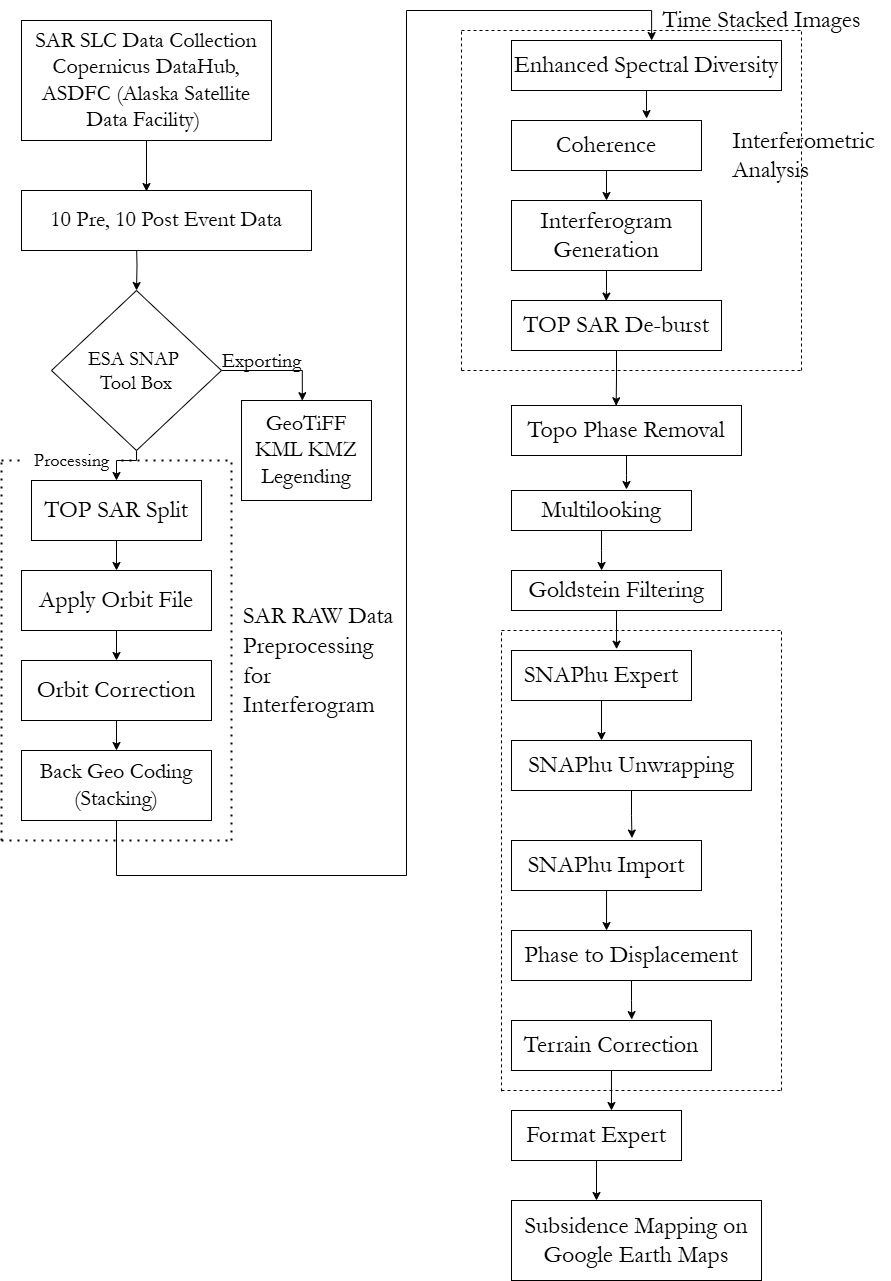

The diagram above was exported from draw.io. Its source (the exported page's mxGraphModel, read from the mxfile embedded in the PNG):
<mxGraphModel dx="1113" dy="756" grid="1" gridSize="10" guides="1" tooltips="1" connect="1" arrows="1" fold="1" page="1" pageScale="1" pageWidth="850" pageHeight="1100" background="#ffffff" math="0" shadow="0">
  <root>
    <mxCell id="0" />
    <mxCell id="1" parent="0" />
    <mxCell id="DF4jb2aB5gfSyE9EOcq--1" value="&lt;font face=&quot;Garamond&quot; style=&quot;font-size: 22px;&quot;&gt;SAR SLC Data Collection Copernicus DataHub, ASDFC (Alaska Satellite Data Facility)&amp;nbsp;&lt;/font&gt;" style="rounded=0;whiteSpace=wrap;html=1;" vertex="1" parent="1">
      <mxGeometry x="40" y="50" width="250" height="120" as="geometry" />
    </mxCell>
    <mxCell id="DF4jb2aB5gfSyE9EOcq--11" style="edgeStyle=orthogonalEdgeStyle;rounded=0;orthogonalLoop=1;jettySize=auto;html=1;" edge="1" parent="1" target="DF4jb2aB5gfSyE9EOcq--3">
      <mxGeometry relative="1" as="geometry">
        <mxPoint x="155" y="270" as="sourcePoint" />
        <mxPoint x="150" y="310" as="targetPoint" />
        <Array as="points" />
      </mxGeometry>
    </mxCell>
    <mxCell id="DF4jb2aB5gfSyE9EOcq--2" value="&lt;font face=&quot;Garamond&quot; style=&quot;font-size: 22px;&quot;&gt;10 Pre, 10 Post Event Data&lt;/font&gt;" style="rounded=0;whiteSpace=wrap;html=1;" vertex="1" parent="1">
      <mxGeometry x="40" y="220" width="290" height="60" as="geometry" />
    </mxCell>
    <mxCell id="DF4jb2aB5gfSyE9EOcq--14" style="edgeStyle=orthogonalEdgeStyle;rounded=0;orthogonalLoop=1;jettySize=auto;html=1;exitX=1;exitY=0.5;exitDx=0;exitDy=0;entryX=0.468;entryY=0.002;entryDx=0;entryDy=0;entryPerimeter=0;" edge="1" parent="1" source="DF4jb2aB5gfSyE9EOcq--3" target="DF4jb2aB5gfSyE9EOcq--4">
      <mxGeometry relative="1" as="geometry">
        <mxPoint x="320" y="384.83333333333337" as="targetPoint" />
        <Array as="points">
          <mxPoint x="321" y="400" />
        </Array>
      </mxGeometry>
    </mxCell>
    <mxCell id="DF4jb2aB5gfSyE9EOcq--22" style="edgeStyle=orthogonalEdgeStyle;rounded=0;orthogonalLoop=1;jettySize=auto;html=1;entryX=0.5;entryY=0;entryDx=0;entryDy=0;" edge="1" parent="1" source="DF4jb2aB5gfSyE9EOcq--3" target="DF4jb2aB5gfSyE9EOcq--5">
      <mxGeometry relative="1" as="geometry">
        <Array as="points">
          <mxPoint x="155" y="490" />
          <mxPoint x="135" y="490" />
        </Array>
      </mxGeometry>
    </mxCell>
    <mxCell id="DF4jb2aB5gfSyE9EOcq--3" value="&lt;font face=&quot;Garamond&quot; style=&quot;font-size: 20px;&quot;&gt;ESA SNAP&amp;nbsp;&lt;/font&gt;&lt;div&gt;&lt;font face=&quot;Garamond&quot; style=&quot;font-size: 20px;&quot;&gt;Tool Box&lt;/font&gt;&lt;/div&gt;" style="rhombus;whiteSpace=wrap;html=1;" vertex="1" parent="1">
      <mxGeometry x="70" y="320" width="170" height="160" as="geometry" />
    </mxCell>
    <mxCell id="DF4jb2aB5gfSyE9EOcq--4" value="&lt;font face=&quot;Garamond&quot; style=&quot;font-size: 22px;&quot;&gt;GeoTiFF&lt;/font&gt;&lt;div&gt;&lt;font face=&quot;Garamond&quot; style=&quot;font-size: 22px;&quot;&gt;KML KMZ&lt;/font&gt;&lt;/div&gt;&lt;div&gt;&lt;font face=&quot;Garamond&quot; style=&quot;font-size: 22px;&quot;&gt;Legending&lt;/font&gt;&lt;/div&gt;" style="rounded=0;whiteSpace=wrap;html=1;" vertex="1" parent="1">
      <mxGeometry x="260" y="430" width="130" height="100" as="geometry" />
    </mxCell>
    <mxCell id="DF4jb2aB5gfSyE9EOcq--19" style="edgeStyle=orthogonalEdgeStyle;rounded=0;orthogonalLoop=1;jettySize=auto;html=1;entryX=0.5;entryY=0;entryDx=0;entryDy=0;" edge="1" parent="1" source="DF4jb2aB5gfSyE9EOcq--5" target="DF4jb2aB5gfSyE9EOcq--6">
      <mxGeometry relative="1" as="geometry" />
    </mxCell>
    <mxCell id="DF4jb2aB5gfSyE9EOcq--5" value="&lt;font face=&quot;Garamond&quot; style=&quot;font-size: 24px;&quot;&gt;TOP SAR Split&lt;/font&gt;" style="rounded=0;whiteSpace=wrap;html=1;" vertex="1" parent="1">
      <mxGeometry x="50" y="510" width="170" height="60" as="geometry" />
    </mxCell>
    <mxCell id="DF4jb2aB5gfSyE9EOcq--20" style="edgeStyle=orthogonalEdgeStyle;rounded=0;orthogonalLoop=1;jettySize=auto;html=1;entryX=0.5;entryY=0;entryDx=0;entryDy=0;" edge="1" parent="1" source="DF4jb2aB5gfSyE9EOcq--6" target="DF4jb2aB5gfSyE9EOcq--7">
      <mxGeometry relative="1" as="geometry" />
    </mxCell>
    <mxCell id="DF4jb2aB5gfSyE9EOcq--6" value="&lt;font face=&quot;Garamond&quot; style=&quot;font-size: 24px;&quot;&gt;Apply Orbit File&lt;/font&gt;" style="rounded=0;whiteSpace=wrap;html=1;" vertex="1" parent="1">
      <mxGeometry x="40" y="600" width="190" height="60" as="geometry" />
    </mxCell>
    <mxCell id="DF4jb2aB5gfSyE9EOcq--21" style="edgeStyle=orthogonalEdgeStyle;rounded=0;orthogonalLoop=1;jettySize=auto;html=1;entryX=0.5;entryY=0;entryDx=0;entryDy=0;" edge="1" parent="1" source="DF4jb2aB5gfSyE9EOcq--7" target="DF4jb2aB5gfSyE9EOcq--8">
      <mxGeometry relative="1" as="geometry" />
    </mxCell>
    <mxCell id="DF4jb2aB5gfSyE9EOcq--7" value="&lt;font face=&quot;Garamond&quot; style=&quot;font-size: 24px;&quot;&gt;Orbit Correction&lt;/font&gt;" style="rounded=0;whiteSpace=wrap;html=1;" vertex="1" parent="1">
      <mxGeometry x="40" y="690" width="190" height="60" as="geometry" />
    </mxCell>
    <mxCell id="DF4jb2aB5gfSyE9EOcq--46" style="edgeStyle=orthogonalEdgeStyle;rounded=0;orthogonalLoop=1;jettySize=auto;html=1;exitX=0.5;exitY=1;exitDx=0;exitDy=0;entryX=0.519;entryY=0;entryDx=0;entryDy=0;entryPerimeter=0;" edge="1" parent="1" source="DF4jb2aB5gfSyE9EOcq--8" target="DF4jb2aB5gfSyE9EOcq--24">
      <mxGeometry relative="1" as="geometry">
        <mxPoint x="160" y="855" as="sourcePoint" />
        <mxPoint x="670" y="60" as="targetPoint" />
        <Array as="points">
          <mxPoint x="135" y="905" />
          <mxPoint x="425" y="905" />
          <mxPoint x="425" y="40" />
          <mxPoint x="670" y="40" />
        </Array>
      </mxGeometry>
    </mxCell>
    <mxCell id="DF4jb2aB5gfSyE9EOcq--8" value="&lt;font face=&quot;Garamond&quot; style=&quot;font-size: 22px;&quot;&gt;Back Geo Coding (Stacking)&lt;/font&gt;" style="rounded=0;whiteSpace=wrap;html=1;" vertex="1" parent="1">
      <mxGeometry x="40" y="780" width="190" height="70" as="geometry" />
    </mxCell>
    <mxCell id="DF4jb2aB5gfSyE9EOcq--10" style="edgeStyle=orthogonalEdgeStyle;rounded=0;orthogonalLoop=1;jettySize=auto;html=1;exitX=0.5;exitY=1;exitDx=0;exitDy=0;entryX=0.431;entryY=0.017;entryDx=0;entryDy=0;entryPerimeter=0;" edge="1" parent="1" source="DF4jb2aB5gfSyE9EOcq--1" target="DF4jb2aB5gfSyE9EOcq--2">
      <mxGeometry relative="1" as="geometry" />
    </mxCell>
    <mxCell id="DF4jb2aB5gfSyE9EOcq--15" value="" style="endArrow=none;dashed=1;html=1;dashPattern=1 3;strokeWidth=2;rounded=0;" edge="1" parent="1">
      <mxGeometry width="50" height="50" relative="1" as="geometry">
        <mxPoint x="250" y="870" as="sourcePoint" />
        <mxPoint x="250" y="490" as="targetPoint" />
      </mxGeometry>
    </mxCell>
    <mxCell id="DF4jb2aB5gfSyE9EOcq--16" value="" style="endArrow=none;dashed=1;html=1;dashPattern=1 3;strokeWidth=2;rounded=0;" edge="1" parent="1" source="DF4jb2aB5gfSyE9EOcq--39">
      <mxGeometry width="50" height="50" relative="1" as="geometry">
        <mxPoint x="20" y="490" as="sourcePoint" />
        <mxPoint x="250" y="490" as="targetPoint" />
      </mxGeometry>
    </mxCell>
    <mxCell id="DF4jb2aB5gfSyE9EOcq--17" value="" style="endArrow=none;dashed=1;html=1;dashPattern=1 3;strokeWidth=2;rounded=0;" edge="1" parent="1">
      <mxGeometry width="50" height="50" relative="1" as="geometry">
        <mxPoint x="20" y="870" as="sourcePoint" />
        <mxPoint x="20" y="490" as="targetPoint" />
      </mxGeometry>
    </mxCell>
    <mxCell id="DF4jb2aB5gfSyE9EOcq--18" value="" style="endArrow=none;dashed=1;html=1;dashPattern=1 3;strokeWidth=2;rounded=0;" edge="1" parent="1">
      <mxGeometry width="50" height="50" relative="1" as="geometry">
        <mxPoint x="20" y="870" as="sourcePoint" />
        <mxPoint x="250" y="870" as="targetPoint" />
      </mxGeometry>
    </mxCell>
    <mxCell id="DF4jb2aB5gfSyE9EOcq--24" value="&lt;font face=&quot;Garamond&quot; style=&quot;font-size: 24px;&quot;&gt;Enhanced Spectral Diversity&lt;/font&gt;" style="rounded=0;whiteSpace=wrap;html=1;" vertex="1" parent="1">
      <mxGeometry x="530" y="70" width="270" height="50" as="geometry" />
    </mxCell>
    <mxCell id="DF4jb2aB5gfSyE9EOcq--49" style="edgeStyle=orthogonalEdgeStyle;rounded=0;orthogonalLoop=1;jettySize=auto;html=1;entryX=0.5;entryY=0;entryDx=0;entryDy=0;" edge="1" parent="1" source="DF4jb2aB5gfSyE9EOcq--25" target="DF4jb2aB5gfSyE9EOcq--26">
      <mxGeometry relative="1" as="geometry" />
    </mxCell>
    <mxCell id="DF4jb2aB5gfSyE9EOcq--25" value="&lt;font face=&quot;Garamond&quot; style=&quot;font-size: 24px;&quot;&gt;Coherence&lt;/font&gt;" style="rounded=0;whiteSpace=wrap;html=1;" vertex="1" parent="1">
      <mxGeometry x="530" y="150" width="190" height="50" as="geometry" />
    </mxCell>
    <mxCell id="DF4jb2aB5gfSyE9EOcq--26" value="&lt;font face=&quot;Garamond&quot; style=&quot;font-size: 24px;&quot;&gt;Interferogram Generation&lt;/font&gt;" style="rounded=0;whiteSpace=wrap;html=1;" vertex="1" parent="1">
      <mxGeometry x="530" y="230" width="190" height="70" as="geometry" />
    </mxCell>
    <mxCell id="DF4jb2aB5gfSyE9EOcq--27" value="&lt;font face=&quot;Garamond&quot; style=&quot;font-size: 24px;&quot;&gt;TOP SAR De-burst&lt;/font&gt;" style="rounded=0;whiteSpace=wrap;html=1;" vertex="1" parent="1">
      <mxGeometry x="530" y="330" width="210" height="50" as="geometry" />
    </mxCell>
    <mxCell id="DF4jb2aB5gfSyE9EOcq--28" value="&lt;font face=&quot;Garamond&quot; style=&quot;font-size: 24px;&quot;&gt;Topo Phase Removal&lt;/font&gt;" style="rounded=0;whiteSpace=wrap;html=1;" vertex="1" parent="1">
      <mxGeometry x="530" y="435" width="230" height="50" as="geometry" />
    </mxCell>
    <mxCell id="DF4jb2aB5gfSyE9EOcq--29" value="&lt;font face=&quot;Garamond&quot; style=&quot;font-size: 24px;&quot;&gt;Multilooking&lt;/font&gt;" style="rounded=0;whiteSpace=wrap;html=1;" vertex="1" parent="1">
      <mxGeometry x="530" y="520" width="180" height="40" as="geometry" />
    </mxCell>
    <mxCell id="DF4jb2aB5gfSyE9EOcq--30" value="&lt;font face=&quot;Garamond&quot; style=&quot;font-size: 24px;&quot;&gt;Goldstein Filtering&lt;/font&gt;" style="rounded=0;whiteSpace=wrap;html=1;" vertex="1" parent="1">
      <mxGeometry x="530" y="600" width="210" height="40" as="geometry" />
    </mxCell>
    <mxCell id="DF4jb2aB5gfSyE9EOcq--31" value="&lt;font face=&quot;Garamond&quot; style=&quot;font-size: 24px;&quot;&gt;SNAPhu Expert&lt;/font&gt;" style="rounded=0;whiteSpace=wrap;html=1;" vertex="1" parent="1">
      <mxGeometry x="530" y="680" width="180" height="50" as="geometry" />
    </mxCell>
    <mxCell id="DF4jb2aB5gfSyE9EOcq--32" value="&lt;font face=&quot;Garamond&quot; style=&quot;font-size: 24px;&quot;&gt;SNAPhu Unwrapping&lt;/font&gt;" style="rounded=0;whiteSpace=wrap;html=1;" vertex="1" parent="1">
      <mxGeometry x="530" y="770" width="240" height="50" as="geometry" />
    </mxCell>
    <mxCell id="DF4jb2aB5gfSyE9EOcq--33" value="&lt;font face=&quot;Garamond&quot; style=&quot;font-size: 24px;&quot;&gt;SNAPhu Import&lt;/font&gt;" style="rounded=0;whiteSpace=wrap;html=1;" vertex="1" parent="1">
      <mxGeometry x="530" y="870" width="190" height="50" as="geometry" />
    </mxCell>
    <mxCell id="DF4jb2aB5gfSyE9EOcq--34" value="&lt;font face=&quot;Garamond&quot; style=&quot;font-size: 24px;&quot;&gt;Phase to Displacement&lt;/font&gt;" style="rounded=0;whiteSpace=wrap;html=1;" vertex="1" parent="1">
      <mxGeometry x="530" y="960" width="240" height="50" as="geometry" />
    </mxCell>
    <mxCell id="DF4jb2aB5gfSyE9EOcq--35" value="&lt;font face=&quot;Garamond&quot; style=&quot;font-size: 24px;&quot;&gt;Terrain Correction&lt;/font&gt;" style="rounded=0;whiteSpace=wrap;html=1;" vertex="1" parent="1">
      <mxGeometry x="530" y="1050" width="200" height="50" as="geometry" />
    </mxCell>
    <mxCell id="DF4jb2aB5gfSyE9EOcq--36" value="&lt;font face=&quot;Garamond&quot; style=&quot;font-size: 24px;&quot;&gt;Format Expert&lt;/font&gt;" style="rounded=0;whiteSpace=wrap;html=1;" vertex="1" parent="1">
      <mxGeometry x="530" y="1140" width="170" height="50" as="geometry" />
    </mxCell>
    <mxCell id="DF4jb2aB5gfSyE9EOcq--37" value="&lt;font face=&quot;Garamond&quot; style=&quot;font-size: 24px;&quot;&gt;Subsidence Mapping on Google Earth Maps&lt;/font&gt;" style="rounded=0;whiteSpace=wrap;html=1;" vertex="1" parent="1">
      <mxGeometry x="530" y="1230" width="250" height="80" as="geometry" />
    </mxCell>
    <mxCell id="DF4jb2aB5gfSyE9EOcq--38" value="&lt;font face=&quot;Garamond&quot; style=&quot;font-size: 20px;&quot;&gt;Exporting&lt;/font&gt;" style="text;html=1;align=center;verticalAlign=middle;resizable=0;points=[];autosize=1;strokeColor=none;fillColor=none;" vertex="1" parent="1">
      <mxGeometry x="230" y="370" width="100" height="40" as="geometry" />
    </mxCell>
    <mxCell id="DF4jb2aB5gfSyE9EOcq--40" value="" style="endArrow=none;dashed=1;html=1;dashPattern=1 3;strokeWidth=2;rounded=0;" edge="1" parent="1" target="DF4jb2aB5gfSyE9EOcq--39">
      <mxGeometry width="50" height="50" relative="1" as="geometry">
        <mxPoint x="20" y="490" as="sourcePoint" />
        <mxPoint x="250" y="490" as="targetPoint" />
      </mxGeometry>
    </mxCell>
    <mxCell id="DF4jb2aB5gfSyE9EOcq--39" value="&lt;font face=&quot;Garamond&quot; style=&quot;font-size: 18px;&quot;&gt;Processing&lt;/font&gt;" style="text;html=1;align=center;verticalAlign=middle;resizable=0;points=[];autosize=1;strokeColor=none;fillColor=none;" vertex="1" parent="1">
      <mxGeometry x="40" y="470" width="100" height="40" as="geometry" />
    </mxCell>
    <mxCell id="DF4jb2aB5gfSyE9EOcq--41" value="&lt;span style=&quot;font-size: 24px;&quot;&gt;&lt;font face=&quot;Garamond&quot;&gt;SAR RAW Data&lt;/font&gt;&lt;/span&gt;&lt;div&gt;&lt;span style=&quot;font-size: 24px;&quot;&gt;&lt;font face=&quot;Garamond&quot;&gt;Preprocessing&amp;nbsp;&lt;/font&gt;&lt;/span&gt;&lt;/div&gt;&lt;div&gt;&lt;span style=&quot;font-size: 24px;&quot;&gt;&lt;font face=&quot;Garamond&quot;&gt;for&amp;nbsp;&lt;/font&gt;&lt;/span&gt;&lt;/div&gt;&lt;div&gt;&lt;span style=&quot;font-size: 24px;&quot;&gt;&lt;font face=&quot;Garamond&quot;&gt;Interferogram&lt;/font&gt;&lt;/span&gt;&lt;/div&gt;" style="text;html=1;align=left;verticalAlign=middle;resizable=0;points=[];autosize=1;strokeColor=none;fillColor=none;" vertex="1" parent="1">
      <mxGeometry x="260" y="625" width="170" height="130" as="geometry" />
    </mxCell>
    <mxCell id="DF4jb2aB5gfSyE9EOcq--42" value="" style="endArrow=none;dashed=1;html=1;rounded=0;" edge="1" parent="1">
      <mxGeometry width="50" height="50" relative="1" as="geometry">
        <mxPoint x="520" y="1120.8333333333333" as="sourcePoint" />
        <mxPoint x="520" y="660" as="targetPoint" />
      </mxGeometry>
    </mxCell>
    <mxCell id="DF4jb2aB5gfSyE9EOcq--43" value="" style="endArrow=none;dashed=1;html=1;rounded=0;" edge="1" parent="1">
      <mxGeometry width="50" height="50" relative="1" as="geometry">
        <mxPoint x="520" y="660" as="sourcePoint" />
        <mxPoint x="800.4761904761905" y="660" as="targetPoint" />
      </mxGeometry>
    </mxCell>
    <mxCell id="DF4jb2aB5gfSyE9EOcq--44" value="" style="endArrow=none;dashed=1;html=1;rounded=0;" edge="1" parent="1">
      <mxGeometry width="50" height="50" relative="1" as="geometry">
        <mxPoint x="520" y="1120" as="sourcePoint" />
        <mxPoint x="800" y="1120" as="targetPoint" />
      </mxGeometry>
    </mxCell>
    <mxCell id="DF4jb2aB5gfSyE9EOcq--45" value="" style="endArrow=none;dashed=1;html=1;rounded=0;" edge="1" parent="1">
      <mxGeometry width="50" height="50" relative="1" as="geometry">
        <mxPoint x="800" y="1120" as="sourcePoint" />
        <mxPoint x="800" y="660" as="targetPoint" />
      </mxGeometry>
    </mxCell>
    <mxCell id="DF4jb2aB5gfSyE9EOcq--48" style="edgeStyle=orthogonalEdgeStyle;rounded=0;orthogonalLoop=1;jettySize=auto;html=1;entryX=0.711;entryY=-0.038;entryDx=0;entryDy=0;entryPerimeter=0;" edge="1" parent="1" source="DF4jb2aB5gfSyE9EOcq--24" target="DF4jb2aB5gfSyE9EOcq--25">
      <mxGeometry relative="1" as="geometry" />
    </mxCell>
    <mxCell id="DF4jb2aB5gfSyE9EOcq--50" style="edgeStyle=orthogonalEdgeStyle;rounded=0;orthogonalLoop=1;jettySize=auto;html=1;entryX=0.451;entryY=0.012;entryDx=0;entryDy=0;entryPerimeter=0;" edge="1" parent="1" source="DF4jb2aB5gfSyE9EOcq--26" target="DF4jb2aB5gfSyE9EOcq--27">
      <mxGeometry relative="1" as="geometry" />
    </mxCell>
    <mxCell id="DF4jb2aB5gfSyE9EOcq--51" style="edgeStyle=orthogonalEdgeStyle;rounded=0;orthogonalLoop=1;jettySize=auto;html=1;entryX=0.455;entryY=0.005;entryDx=0;entryDy=0;entryPerimeter=0;" edge="1" parent="1" source="DF4jb2aB5gfSyE9EOcq--27" target="DF4jb2aB5gfSyE9EOcq--28">
      <mxGeometry relative="1" as="geometry" />
    </mxCell>
    <mxCell id="DF4jb2aB5gfSyE9EOcq--52" style="edgeStyle=orthogonalEdgeStyle;rounded=0;orthogonalLoop=1;jettySize=auto;html=1;" edge="1" parent="1" source="DF4jb2aB5gfSyE9EOcq--28">
      <mxGeometry relative="1" as="geometry">
        <mxPoint x="645" y="519" as="targetPoint" />
      </mxGeometry>
    </mxCell>
    <mxCell id="DF4jb2aB5gfSyE9EOcq--53" style="edgeStyle=orthogonalEdgeStyle;rounded=0;orthogonalLoop=1;jettySize=auto;html=1;entryX=0.429;entryY=0;entryDx=0;entryDy=0;entryPerimeter=0;" edge="1" parent="1" source="DF4jb2aB5gfSyE9EOcq--29" target="DF4jb2aB5gfSyE9EOcq--30">
      <mxGeometry relative="1" as="geometry" />
    </mxCell>
    <mxCell id="DF4jb2aB5gfSyE9EOcq--54" style="edgeStyle=orthogonalEdgeStyle;rounded=0;orthogonalLoop=1;jettySize=auto;html=1;entryX=0.584;entryY=-0.026;entryDx=0;entryDy=0;entryPerimeter=0;" edge="1" parent="1" source="DF4jb2aB5gfSyE9EOcq--30" target="DF4jb2aB5gfSyE9EOcq--31">
      <mxGeometry relative="1" as="geometry" />
    </mxCell>
    <mxCell id="DF4jb2aB5gfSyE9EOcq--55" style="edgeStyle=orthogonalEdgeStyle;rounded=0;orthogonalLoop=1;jettySize=auto;html=1;entryX=0.375;entryY=0;entryDx=0;entryDy=0;entryPerimeter=0;" edge="1" parent="1" source="DF4jb2aB5gfSyE9EOcq--31" target="DF4jb2aB5gfSyE9EOcq--32">
      <mxGeometry relative="1" as="geometry" />
    </mxCell>
    <mxCell id="DF4jb2aB5gfSyE9EOcq--56" style="edgeStyle=orthogonalEdgeStyle;rounded=0;orthogonalLoop=1;jettySize=auto;html=1;entryX=0.634;entryY=-0.049;entryDx=0;entryDy=0;entryPerimeter=0;" edge="1" parent="1" source="DF4jb2aB5gfSyE9EOcq--32" target="DF4jb2aB5gfSyE9EOcq--33">
      <mxGeometry relative="1" as="geometry" />
    </mxCell>
    <mxCell id="DF4jb2aB5gfSyE9EOcq--57" style="edgeStyle=orthogonalEdgeStyle;rounded=0;orthogonalLoop=1;jettySize=auto;html=1;entryX=0.396;entryY=0;entryDx=0;entryDy=0;entryPerimeter=0;" edge="1" parent="1" source="DF4jb2aB5gfSyE9EOcq--33" target="DF4jb2aB5gfSyE9EOcq--34">
      <mxGeometry relative="1" as="geometry" />
    </mxCell>
    <mxCell id="DF4jb2aB5gfSyE9EOcq--58" style="edgeStyle=orthogonalEdgeStyle;rounded=0;orthogonalLoop=1;jettySize=auto;html=1;entryX=0.601;entryY=-0.018;entryDx=0;entryDy=0;entryPerimeter=0;" edge="1" parent="1" source="DF4jb2aB5gfSyE9EOcq--34" target="DF4jb2aB5gfSyE9EOcq--35">
      <mxGeometry relative="1" as="geometry" />
    </mxCell>
    <mxCell id="DF4jb2aB5gfSyE9EOcq--59" style="edgeStyle=orthogonalEdgeStyle;rounded=0;orthogonalLoop=1;jettySize=auto;html=1;entryX=0.588;entryY=0;entryDx=0;entryDy=0;entryPerimeter=0;" edge="1" parent="1" source="DF4jb2aB5gfSyE9EOcq--35" target="DF4jb2aB5gfSyE9EOcq--36">
      <mxGeometry relative="1" as="geometry" />
    </mxCell>
    <mxCell id="DF4jb2aB5gfSyE9EOcq--60" style="edgeStyle=orthogonalEdgeStyle;rounded=0;orthogonalLoop=1;jettySize=auto;html=1;entryX=0.34;entryY=0;entryDx=0;entryDy=0;entryPerimeter=0;" edge="1" parent="1" source="DF4jb2aB5gfSyE9EOcq--36" target="DF4jb2aB5gfSyE9EOcq--37">
      <mxGeometry relative="1" as="geometry" />
    </mxCell>
    <mxCell id="DF4jb2aB5gfSyE9EOcq--61" value="" style="endArrow=none;dashed=1;html=1;rounded=0;" edge="1" parent="1">
      <mxGeometry width="50" height="50" relative="1" as="geometry">
        <mxPoint x="480" y="400" as="sourcePoint" />
        <mxPoint x="480" y="60" as="targetPoint" />
      </mxGeometry>
    </mxCell>
    <mxCell id="DF4jb2aB5gfSyE9EOcq--62" value="" style="endArrow=none;dashed=1;html=1;rounded=0;" edge="1" parent="1">
      <mxGeometry width="50" height="50" relative="1" as="geometry">
        <mxPoint x="480" y="60" as="sourcePoint" />
        <mxPoint x="820" y="60" as="targetPoint" />
      </mxGeometry>
    </mxCell>
    <mxCell id="DF4jb2aB5gfSyE9EOcq--63" value="" style="endArrow=none;dashed=1;html=1;rounded=0;" edge="1" parent="1">
      <mxGeometry width="50" height="50" relative="1" as="geometry">
        <mxPoint x="820" y="400" as="sourcePoint" />
        <mxPoint x="820" y="60" as="targetPoint" />
      </mxGeometry>
    </mxCell>
    <mxCell id="DF4jb2aB5gfSyE9EOcq--64" value="" style="endArrow=none;dashed=1;html=1;rounded=0;" edge="1" parent="1">
      <mxGeometry width="50" height="50" relative="1" as="geometry">
        <mxPoint x="480" y="400" as="sourcePoint" />
        <mxPoint x="820" y="400" as="targetPoint" />
      </mxGeometry>
    </mxCell>
    <mxCell id="DF4jb2aB5gfSyE9EOcq--65" value="&lt;font face=&quot;Garamond&quot; style=&quot;font-size: 24px;&quot;&gt;Interferometric&amp;nbsp;&lt;/font&gt;&lt;div style=&quot;text-align: left;&quot;&gt;&lt;font face=&quot;Garamond&quot; style=&quot;font-size: 24px;&quot;&gt;Analysis&lt;/font&gt;&lt;/div&gt;" style="text;html=1;align=center;verticalAlign=middle;resizable=0;points=[];autosize=1;strokeColor=none;fillColor=none;" vertex="1" parent="1">
      <mxGeometry x="740" y="150" width="170" height="70" as="geometry" />
    </mxCell>
    <mxCell id="DF4jb2aB5gfSyE9EOcq--66" value="&lt;font face=&quot;Garamond&quot; style=&quot;font-size: 24px;&quot;&gt;Time Stacked Images&lt;/font&gt;" style="text;html=1;align=center;verticalAlign=middle;resizable=0;points=[];autosize=1;strokeColor=none;fillColor=none;" vertex="1" parent="1">
      <mxGeometry x="670" y="30" width="220" height="40" as="geometry" />
    </mxCell>
  </root>
</mxGraphModel>